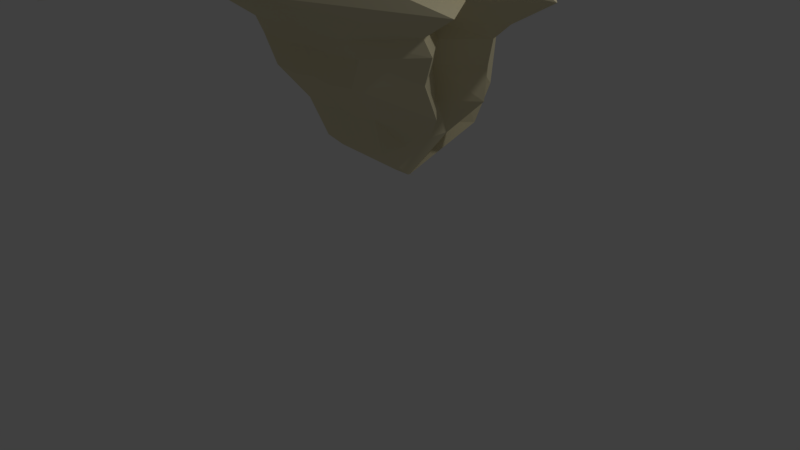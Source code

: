 # Source: DragonSkull.blend  (saved by Blender 2.77.0; exported with 4.5.12 LTS)
import bpy
from mathutils import Matrix  # noqa: F401  (used for matrix-valued properties, if any)

bpy.ops.wm.read_factory_settings(use_empty=True)
scene = bpy.context.scene
scene.name = 'Scene'

# ---- collections
col_collection_1 = bpy.data.collections.new('Collection 1'); scene.collection.children.link(col_collection_1)

# ---- materials (node trees are filled in below, after node groups)
mat_material = bpy.data.materials.new('Material')
mat_material.alpha_threshold = 0.0
mat_material.use_transparent_shadow = False
mat_material.diffuse_color = (0.8, 0.7286, 0.4869, 1.0)
mat_material.roughness = 0.5
mat_material_001 = bpy.data.materials.new('Material.001')
mat_material_001.alpha_threshold = 0.0
mat_material_001.use_transparent_shadow = False
mat_material_001.diffuse_color = (0.06681, 0.06681, 0.06681, 1.0)
mat_material_001.roughness = 0.5

# ---- material node trees

# ---- world
world_world = bpy.data.worlds.new('World'); scene.world = world_world
world_world.color = (0.05088, 0.05088, 0.05088)
world_world.use_sun_shadow = False
world_world.sun_shadow_jitter_overblur = 0.0
world_world.cycles.sampling_method = 'MANUAL'

# ---- cameras
cam_camera = bpy.data.cameras.new('Camera')
cam_camera.clip_end = 100.0
cam_camera.lens = 35.0
cam_camera.sensor_width = 32.0
cam_camera.sensor_height = 18.0
cam_camera.ortho_scale = 7.314
cam_camera.dof.focus_distance = 0.0
cam_camera.dof.aperture_fstop = 128.0

# ---- lights
light_lamp = bpy.data.lights.new('Lamp', 'POINT')
light_lamp.transmission_factor = 0.0
light_lamp.cutoff_distance = 30.0
light_lamp.energy = 100.0
light_lamp.shadow_buffer_clip_start = 1.001
light_lamp.shadow_soft_size = 0.1
light_lamp.shadow_maximum_resolution = 0.006
light_lamp.use_absolute_resolution = True

# ---- meshes
me_cube_001 = bpy.data.meshes.new('Cube.001')
me_cube_001.from_pydata([(-0.07613, -0.07092, -1.153), (-0.05199, -0.2761, 0.8261), (-0.07613, 0.07092, -1.153), (-0.05199, 0.2761, 0.8261), (-0.7267, -6.17, 0.5128), (-0.6258, 3.727, 0.5394), (-0.5897, 3.619, 0.4635), (-0.5971, -11.29, 0.4635), (-0.7038, 3.998, -0.07121), (-0.547, 3.99, -0.2045), (-0.2828, 4.301, -0.4188), (-0.1921, 4.989, -0.6155), (-0.3752, 3.502, -0.777), (-0.3117, 2.902, -0.9491), (-0.3117, -2.859, -0.9491), (-0.3752, -3.502, -0.777), (-0.4222, -4.891, -0.6155), (-0.5129, -5.448, -0.4188), (-0.7771, -8.957, -0.2045), (-0.5063, -15.43, -0.0646), (-0.1771, -1.119, 0.734), (-0.1771, 1.119, 0.734), (-0.152, -1.194, 0.78), (-0.08397, 1.194, 0.78), (-0.0008196, 0.07092, -1.153), (-0.0008196, -0.07092, -1.153), (0.003882, -4.63, 0.7178), (0.003882, 2.686, 0.5394), (0.005379, -11.29, 0.6418), (0.006798, -15.43, -0.1591), (0.004848, -8.957, -0.2045), (0.00156, -5.448, -0.4188), (0.002111, -2.859, -0.9491), (0.006798, 2.956, -0.07121), (0.004848, 2.948, -0.2045), (0.00156, 3.259, -0.4188), (0.002111, 2.902, -0.9491), (0.009579, -1.194, 0.78), (0.009579, 1.194, 0.78), (-0.3069, 0.9455, 0.6578), (-0.1976, -0.9455, 0.6578), (0.003853, 2.049, 0.6578), (0.003853, -2.45, 0.7983), (-0.471, 3.236, 0.6267), (0.001248, 2.194, 0.6267), (0.001248, -3.131, 0.7672), (-0.5528, -14.4, 0.2556), (-0.7388, 4.091, 0.3544), (0.007234, 3.049, 0.3544), (0.007234, -16.79, 0.4339), (-0.7013, 4.392, -0.3001), (-0.9314, -6.655, -0.3001), (0.1182, 3.35, -0.3001), (0.1182, -6.655, -0.3001), (-0.305, 4.383, -0.4926), (-0.5351, -5.015, -0.4926), (0.001837, 3.341, -0.4926), (0.001837, -5.015, -0.4926), (-0.7845, 3.388, 0.1709), (0.06779, 2.347, 0.1709), (0.06779, -16.56, 0.02812), (-0.5572, -15.62, 0.02812), (-0.03838, 0.1943, 0.8261), (0.06619, 0.04991, -1.153), (-1.09, 1.602, 0.5394), (-1.054, 0.524, 0.4635), (-1.168, 0.1483, -0.07121), (-1.011, 1.185, -0.2045), (-0.7467, 1.97, -0.4188), (-0.2799, 2.638, -0.6155), (-0.2329, 2.465, -0.777), (-0.1693, 2.049, -0.9491), (-0.03479, 0.7879, 0.734), (-0.009736, 0.8406, 0.78), (0.1415, 0.04991, -1.153), (-0.1646, 0.6655, 0.6578), (-0.5588, 1.405, 0.6267), (-1.203, 0.3157, 0.3544), (-1.165, 1.868, -0.3001), (-0.3928, 2.103, -0.4926), (-1.248, -0.4203, 0.1709), (-0.07613, 2.43e-05, -1.153), (-0.8559, -0.9708, 0.5394), (-0.8198, -4.354, 0.4415), (-0.6596, -6.52, -0.07121), (-0.7771, -3.002, -0.2045), (-0.5129, -1.093, -0.4188), (-0.4222, -0.4706, -0.6155), (-0.3752, 0.001201, -0.777), (-0.3117, 0.02245, -0.9491), (-0.1771, 0.0003837, 0.734), (-0.152, 0.0004094, 0.78), (-0.0008196, 2.43e-05, -1.153), (-0.3069, 0.0003241, 0.6578), (-0.7011, -0.4678, 0.6267), (-0.6362, -6.177, 0.3544), (-0.9314, -1.651, -0.3001), (-0.5351, -0.8355, -0.4926), (-0.7403, -6.468, 0.09928), (-0.05199, 9.468e-05, 0.8261), (-0.05199, 0.1048, 0.8261), (-0.07613, 0.02692, -1.153), (-1.113, 0.4166, 0.5394), (-1.189, -1.724, 0.4635), (-1.051, -2.028, -0.1196), (-1.254, -0.7444, -0.2045), (-0.9902, 0.5585, -0.4188), (-0.6967, 1.206, -0.6155), (-0.6497, 1.33, -0.777), (-0.3117, 1.115, -0.9491), (-0.1771, 0.425, 0.734), (-0.152, 0.4534, 0.78), (-0.0008196, 0.02692, -1.153), (-0.3069, 0.359, 0.6578), (-0.9755, 0.5422, 0.6267), (-1.105, -2.676, 0.3544), (-1.409, 0.2469, -0.3001), (-0.8096, 0.7492, -0.4926), (-1.227, -0.9276, 0.2193), (-0.07613, -0.03574, -1.153), (-0.8156, -2.7, 0.492), (-0.752, -9.402, 0.4635), (-0.834, -11.01, -0.1155), (-1.092, -6.004, -0.2045), (-0.828, -3.288, -0.4188), (-0.7373, -2.699, -0.6155), (-0.6903, -1.765, -0.777), (-0.3117, -1.43, -0.9491), (-0.1771, -0.5641, 0.734), (-0.152, -0.6018, 0.78), (-0.0008196, -0.03574, -1.153), (-0.3069, -0.4764, 0.6578), (-0.6186, -1.493, 0.5734), (-0.8258, -10.83, 0.3046), (-1.247, -4.173, -0.3001), (-0.8503, -2.942, -0.4926), (-0.828, -11.7, 0.09893), (-0.05199, -0.1391, 0.8261), (-0.0349, 0.07092, -1.153), (-0.02374, -0.2761, 0.8261), (-0.2814, 3.284, 0.5553), (-0.2639, 3.174, 0.4776), (-0.3159, 3.561, -0.06957), (-0.2444, 3.553, -0.206), (-0.1239, 3.871, -0.4253), (-0.08251, 4.575, -0.6266), (-0.1676, 3.638, -0.7919), (-0.1369, 3.023, -0.968), (-0.08004, 1.119, 0.734), (-0.06356, 1.194, 0.78), (-0.02374, 0.2761, 0.8261), (-0.0349, -0.07092, -1.153), (-0.388, -5.653, 0.6294), (-0.3704, -11.5, 0.5517), (-0.4092, -15.82, -0.02505), (-0.351, -9.113, -0.206), (-0.2305, -5.522, -0.4253), (-0.1891, -4.952, -0.6266), (-0.1676, -3.531, -0.7919), (-0.1369, -2.872, -0.968), (-0.08004, -1.119, 0.734), (-0.06356, -1.194, 0.78), (-0.1368, 1.55, 0.6578), (-0.1368, -1.769, 0.6578), (-0.2112, 2.781, 0.6446), (-0.2256, -3.151, 0.7187), (-0.3319, 3.656, 0.366), (-0.484, -15.16, 0.2699), (-0.2524, 3.964, -0.3038), (-0.3589, -6.757, -0.3038), (-0.134, 3.955, -0.5008), (-0.2406, -5.079, -0.5008), (-0.3191, 2.937, 0.1782), (-0.5036, -15.88, 0.0955), (0.1074, 0.04991, -1.153), (-0.0349, 2.43e-05, -1.153), (-0.0349, 0.02692, -1.153), (-0.0349, -0.03574, -1.153), (-0.2925, -5.465, 0.4196), (-0.441, -3.65, 0.4196), (-0.2287, -1.312, 0.5379), (-0.4328, -2.328, 0.4468), (-0.3098, -5.52, 0.5096), (0.03488, -11.29, 0.3744), (-0.1143, -14.4, 0.1665), (-0.2802, -9.257, 0.3744), (-0.4294, -10.83, 0.2156), (-0.008594, 0.2761, 0.8261), (-0.01279, -0.07092, -1.153), (-0.1338, -4.649, 0.6867), (-0.1266, -11.36, 0.6101), (-0.144, -15.54, -0.1592), (-0.1201, -9.011, -0.2051), (-0.07993, -5.474, -0.4211), (-0.06613, -4.913, -0.6194), (-0.05898, -3.512, -0.7822), (-0.04673, -2.863, -0.9557), (-0.02799, -1.119, 0.734), (-0.01611, -1.194, 0.78), (-0.04554, -2.211, 0.7489), (-0.07842, -3.138, 0.7502), (-0.2122, -16.41, 0.3162), (-0.04941, -6.691, -0.3014), (-0.08331, -5.037, -0.4955), (-0.1766, -16.46, 0.1063), (0.1295, 0.04991, -1.153), (-0.01279, 2.43e-05, -1.153), (-0.01279, 0.02692, -1.153), (-0.01279, -0.03574, -1.153), (-0.01279, 0.07092, -1.153), (-0.008594, -0.2761, 0.8261), (-0.09632, 2.896, 0.545), (-0.08919, 2.787, 0.4684), (-0.1065, 3.168, -0.07063), (-0.08269, 3.161, -0.2051), (-0.0425, 3.474, -0.4211), (-0.0287, 4.167, -0.6194), (-0.05898, 3.55, -0.7822), (-0.04673, 2.944, -0.9557), (-0.02799, 1.119, 0.734), (-0.01611, 1.194, 0.78), (-0.04554, 1.873, 0.6578), (-0.07337, 2.4, 0.633), (-0.1119, 3.263, 0.3585), (-0.01198, 3.566, -0.3014), (-0.04588, 3.556, -0.4955), (-0.0681, 2.554, 0.1735), (-0.4385, -14.12, 0.2795), (-0.4257, -14.71, 0.1042), (-0.1493, -14.81, 0.3147), (-0.1055, -14.88, 0.1027), (-0.8294, -2.57, -0.07117), (-0.2845, -6.166, -0.07117), (-0.7914, -3.094, 0.1709), (-0.3652, -6.638, 0.1709), (0.07613, -0.07092, -1.153), (0.05199, -0.2761, 0.8261), (0.07613, 0.07092, -1.153), (0.05199, 0.2761, 0.8261), (0.7267, -6.17, 0.5128), (0.6258, 3.727, 0.5394), (0.5897, 3.619, 0.4635), (0.6206, -11.29, 0.4635), (0.7038, 3.998, -0.07121), (0.547, 3.99, -0.2045), (0.2828, 4.301, -0.4188), (0.1921, 4.989, -0.6155), (0.3752, 3.502, -0.777), (0.3117, 2.902, -0.9491), (0.3117, -2.859, -0.9491), (0.3752, -3.502, -0.777), (0.4222, -4.891, -0.6155), (0.5129, -5.448, -0.4188), (0.7771, -8.957, -0.2045), (0.4799, -15.43, 0.02434), (0.1771, -1.119, 0.734), (0.1771, 1.119, 0.734), (0.152, -1.194, 0.78), (0.08397, 1.194, 0.78), (0.0, 0.2761, 0.8261), (0.0008196, 0.07092, -1.153), (0.0, -0.2761, 0.8261), (0.0008196, -0.07092, -1.153), (-0.003882, -4.63, 0.7178), (-0.003882, 2.686, 0.5394), (-0.005379, -11.29, 0.6418), (-0.005379, 2.578, 0.4635), (-0.006798, -15.43, -0.1591), (-0.004848, -8.957, -0.2045), (-0.00156, -5.448, -0.4188), (0.0, -4.891, -0.6155), (0.0, -3.502, -0.777), (-0.002111, -2.859, -0.9491), (-0.006798, 2.956, -0.07121), (-0.004848, 2.948, -0.2045), (-0.00156, 3.259, -0.4188), (0.0, 3.947, -0.6155), (0.0, 3.502, -0.777), (-0.002111, 2.902, -0.9491), (0.0, 1.119, 0.734), (0.0, -1.119, 0.734), (-0.009579, -1.194, 0.78), (-0.009579, 1.194, 0.78), (0.3069, 0.9455, 0.6578), (0.1976, -0.9455, 0.6578), (-0.003853, 2.049, 0.6578), (-0.003853, -2.45, 0.7983), (0.471, 3.236, 0.6267), (-0.001248, 2.194, 0.6267), (-0.001248, -3.131, 0.7672), (0.5316, -14.4, 0.2556), (0.7388, 4.091, 0.3544), (-0.007234, 3.049, 0.3544), (-0.007234, -16.79, 0.4339), (0.7013, 4.392, -0.3001), (0.9314, -6.655, -0.3001), (-0.1182, 3.35, -0.3001), (-0.1182, -6.655, -0.3001), (0.305, 4.383, -0.4926), (0.5351, -5.015, -0.4926), (-0.001837, 3.341, -0.4926), (-0.001837, -5.015, -0.4926), (0.7845, 3.388, 0.1709), (-0.06779, 2.347, 0.1709), (-0.06779, -16.56, 0.02812), (0.536, -15.62, 0.02812), (0.03838, 0.1943, 0.8261), (-0.06619, 0.04991, -1.153), (1.09, 1.602, 0.5394), (1.054, 0.524, 0.4635), (1.168, 0.1483, -0.07121), (1.011, 1.185, -0.2045), (0.7467, 1.97, -0.4188), (0.2799, 2.638, -0.6155), (0.2329, 2.465, -0.777), (0.1693, 2.049, -0.9491), (0.03479, 0.7879, 0.734), (0.009736, 0.8406, 0.78), (-0.1415, 0.04991, -1.153), (0.1646, 0.6655, 0.6578), (0.5588, 1.405, 0.6267), (1.203, 0.3157, 0.3544), (1.165, 1.868, -0.3001), (0.3928, 2.103, -0.4926), (1.248, -0.4203, 0.1709), (0.07613, 2.43e-05, -1.153), (0.8559, -0.9708, 0.5394), (0.8198, -4.354, 0.4415), (0.6596, -6.52, -0.07121), (0.7771, -3.002, -0.2045), (0.5129, -1.093, -0.4188), (0.4222, -0.4706, -0.6155), (0.3752, 0.001201, -0.777), (0.3117, 0.02245, -0.9491), (0.1771, 0.0003837, 0.734), (0.152, 0.0004094, 0.78), (0.0008196, 2.43e-05, -1.153), (0.3069, 0.0003241, 0.6578), (0.7011, -0.4678, 0.6267), (0.6362, -6.177, 0.3544), (0.9314, -1.651, -0.3001), (0.5351, -0.8355, -0.4926), (0.7403, -6.468, 0.09928), (0.05199, 9.468e-05, 0.8261), (0.05199, 0.1048, 0.8261), (0.07613, 0.02692, -1.153), (1.113, 0.4166, 0.5394), (1.189, -1.724, 0.4635), (1.051, -2.028, -0.1196), (1.254, -0.7444, -0.2045), (0.9902, 0.5585, -0.4188), (0.6967, 1.206, -0.6155), (0.6497, 1.33, -0.777), (0.3117, 1.115, -0.9491), (0.1771, 0.425, 0.734), (0.152, 0.4534, 0.78), (0.0008196, 0.02692, -1.153), (0.3069, 0.359, 0.6578), (0.9755, 0.5422, 0.6267), (1.105, -2.676, 0.3544), (1.409, 0.2469, -0.3001), (0.8096, 0.7492, -0.4926), (1.227, -0.9276, 0.2193), (0.07613, -0.03574, -1.153), (0.8156, -2.7, 0.492), (0.752, -9.402, 0.4635), (0.5726, -11.01, -0.1155), (1.092, -6.004, -0.2045), (0.828, -3.288, -0.4188), (0.7373, -2.699, -0.6155), (0.6903, -1.765, -0.777), (0.3117, -1.43, -0.9491), (0.1771, -0.5641, 0.734), (0.152, -0.6018, 0.78), (0.0008196, -0.03574, -1.153), (0.3069, -0.4764, 0.6578), (0.6186, -1.493, 0.5734), (0.8044, -10.83, 0.3046), (1.247, -4.173, -0.3001), (0.8503, -2.942, -0.4926), (0.7214, -11.7, 0.09893), (0.05199, -0.1391, 0.8261), (0.0349, 0.07092, -1.153), (0.02374, -0.2761, 0.8261), (0.2814, 3.284, 0.5553), (0.2639, 3.174, 0.4776), (0.3159, 3.561, -0.06957), (0.2444, 3.553, -0.206), (0.1239, 3.871, -0.4253), (0.08251, 4.575, -0.6266), (0.1676, 3.638, -0.7919), (0.1369, 3.023, -0.968), (0.08004, 1.119, 0.734), (0.06356, 1.194, 0.78), (0.02374, 0.2761, 0.8261), (0.0349, -0.07092, -1.153), (0.388, -5.653, 0.6294), (0.3704, -11.5, 0.5517), (0.2419, -15.74, -0.02376), (0.351, -9.113, -0.206), (0.2305, -5.522, -0.4253), (0.1891, -4.952, -0.6266), (0.1676, -3.531, -0.7919), (0.1369, -2.872, -0.968), (0.08004, -1.119, 0.734), (0.06356, -1.194, 0.78), (0.1368, 1.55, 0.6578), (0.1368, -1.769, 0.6578), (0.2112, 2.781, 0.6446), (0.2256, -3.151, 0.7187), (0.3319, 3.656, 0.366), (0.4331, -14.96, 0.2936), (0.2524, 3.964, -0.3038), (0.3589, -6.757, -0.3038), (0.134, 3.955, -0.5008), (0.2406, -5.079, -0.5008), (0.3191, 2.937, 0.1782), (0.4519, -15.45, 0.1191), (-0.1074, 0.04991, -1.153), (0.0349, 2.43e-05, -1.153), (0.0349, 0.02692, -1.153), (0.0349, -0.03574, -1.153), (0.2925, -5.465, 0.4196), (0.441, -3.65, 0.4196), (0.2287, -1.312, 0.5379), (0.4619, -2.328, 0.4468), (0.3098, -5.52, 0.5096), (-0.03488, -11.29, 0.3744), (0.1143, -14.4, 0.1665), (0.2802, -9.257, 0.3744), (0.4294, -10.83, 0.2156), (0.008594, 0.2761, 0.8261), (0.01279, -0.07092, -1.153), (0.1338, -4.649, 0.6867), (0.1266, -11.36, 0.6101), (0.144, -15.54, -0.1592), (0.1201, -9.011, -0.2051), (0.07993, -5.474, -0.4211), (0.06613, -4.913, -0.6194), (0.05898, -3.512, -0.7822), (0.04673, -2.863, -0.9557), (0.02799, -1.119, 0.734), (0.01611, -1.194, 0.78), (0.04554, -2.211, 0.7489), (0.07842, -3.138, 0.7502), (0.1609, -16.41, 0.3396), (0.04941, -6.691, -0.3014), (0.08331, -5.037, -0.4955), (0.1251, -16.46, 0.1297), (-0.1295, 0.04991, -1.153), (0.01279, 2.43e-05, -1.153), (0.01279, 0.02692, -1.153), (0.01279, -0.03574, -1.153), (0.01279, 0.07092, -1.153), (0.008594, -0.2761, 0.8261), (0.09632, 2.896, 0.545), (0.08919, 2.787, 0.4684), (0.1065, 3.168, -0.07063), (0.08269, 3.161, -0.2051), (0.0425, 3.474, -0.4211), (0.0287, 4.167, -0.6194), (0.05898, 3.55, -0.7822), (0.04673, 2.944, -0.9557), (0.02799, 1.119, 0.734), (0.01611, 1.194, 0.78), (0.04554, 1.873, 0.6578), (0.07337, 2.4, 0.633), (0.1119, 3.263, 0.3585), (0.01198, 3.566, -0.3014), (0.04588, 3.556, -0.4955), (0.0681, 2.554, 0.1735), (0.4385, -14.2, 0.2795), (0.4257, -14.79, 0.1042), (0.1493, -14.9, 0.3147), (0.1055, -14.96, 0.1027), (0.8294, -2.57, -0.07117), (0.2845, -6.166, -0.07117), (0.7914, -3.094, 0.1709), (0.3652, -6.638, 0.1709), (-0.49, -15.51, 0.2198), (-0.5077, -15.78, 0.1594), (-0.405, -15.44, 0.3411), (-0.3005, -15.44, 0.3329), (-0.3889, -16.38, 0.09088), (-0.2739, -16.43, 0.09879), (-0.1976, -16.43, 0.2446), (-0.1861, -16.45, 0.1736), (0.4615, -15.16, 0.2433), (0.4561, -15.65, 0.1828), (0.3537, -14.8, 0.3121), (0.2493, -15.61, 0.3903), (0.3373, -15.71, 0.1147), (0.2226, -16.15, 0.1224), (0.1463, -16.43, 0.268), (0.1347, -16.45, 0.197)], [], [(71, 13, 2, 63), (159, 14, 0, 151), (76, 43, 5, 64), (152, 4, 7, 153), (64, 5, 6, 65), (173, 61, 19, 154), (154, 19, 18, 155), (169, 51, 17, 156), (171, 55, 16, 157), (157, 16, 15, 158), (158, 15, 14, 159), (80, 58, 8, 66), (66, 8, 9, 67), (78, 50, 10, 68), (79, 54, 11, 69), (69, 11, 12, 70), (70, 12, 13, 71), (73, 23, 21, 72), (161, 22, 20, 160), (139, 1, 22, 161), (62, 3, 23, 73), (187, 259, 38, 220), (220, 38, 279, 219), (217, 277, 36, 218), (216, 276, 277, 217), (225, 56, 276, 216), (224, 52, 35, 215), (213, 33, 34, 214), (226, 59, 33, 213), (222, 44, 27, 211), (205, 209, 24, 74), (218, 36, 24, 209), (219, 279, 41, 221), (72, 21, 39, 75), (160, 20, 40, 163), (221, 41, 44, 222), (75, 39, 43, 76), (65, 6, 47, 77), (153, 7, 46, 167), (214, 34, 52, 224), (67, 9, 50, 78), (155, 18, 51, 169), (215, 35, 56, 225), (68, 10, 54, 79), (156, 17, 55, 171), (223, 48, 59, 226), (77, 47, 58, 80), (167, 46, 61, 173, 480, 479), (115, 77, 80, 118), (106, 68, 79, 117), (105, 67, 78, 116), (103, 65, 77, 115), (113, 75, 76, 114), (110, 72, 75, 113), (207, 205, 74, 112), (100, 62, 73, 111), (111, 73, 72, 110), (108, 70, 71, 109), (107, 69, 70, 108), (117, 79, 69, 107), (116, 78, 68, 106), (104, 66, 67, 105), (118, 80, 66, 104), (102, 64, 65, 103), (114, 76, 64, 102), (109, 71, 63, 101), (127, 89, 81, 119), (132, 94, 82, 120), (120, 82, 83, 121), (136, 98, 84, 122), (122, 84, 85, 123), (134, 96, 86, 124), (135, 97, 87, 125), (125, 87, 88, 126), (126, 88, 89, 127), (129, 91, 90, 128), (137, 99, 91, 129), (208, 206, 92, 130), (128, 90, 93, 131), (131, 93, 94, 132), (121, 83, 95, 133), (123, 85, 96, 134), (124, 86, 97, 135), (133, 95, 98, 136), (89, 109, 101, 81), (94, 114, 102, 82), (82, 102, 103, 83), (104, 84, 232, 231), (84, 104, 105, 85), (96, 116, 106, 86), (97, 117, 107, 87), (87, 107, 108, 88), (88, 108, 109, 89), (91, 111, 110, 90), (99, 100, 111, 91), (206, 207, 112, 92), (90, 110, 113, 93), (93, 113, 114, 94), (83, 103, 115, 95), (85, 105, 116, 96), (86, 106, 117, 97), (95, 115, 118, 98), (46, 133, 136, 61), (17, 124, 135, 55), (18, 123, 134, 51), (20, 128, 131, 40), (188, 208, 130, 25), (1, 137, 129, 22), (22, 129, 128, 20), (15, 126, 127, 14), (16, 125, 126, 15), (55, 135, 125, 16), (51, 134, 124, 17), (19, 122, 123, 18), (61, 136, 122, 19), (4, 120, 121, 7), (14, 127, 119, 0), (0, 119, 177, 151), (81, 101, 176, 175), (119, 81, 175, 177), (101, 63, 174, 176), (167, 479, 480, 173, 228, 227), (47, 166, 172, 58), (193, 156, 171, 203), (10, 144, 170, 54), (192, 155, 169, 202), (9, 143, 168, 50), (190, 153, 167, 481, 482, 201), (6, 141, 166, 47), (199, 163, 165, 200), (39, 162, 164, 43), (197, 160, 163, 199), (21, 148, 162, 39), (13, 147, 138, 2), (63, 2, 138, 174), (43, 164, 140, 5), (5, 140, 141, 6), (58, 172, 142, 8), (8, 142, 143, 9), (50, 168, 144, 10), (54, 170, 145, 11), (11, 145, 146, 12), (12, 146, 147, 13), (23, 149, 148, 21), (3, 150, 149, 23), (210, 139, 161, 198), (198, 161, 160, 197), (195, 158, 159, 196), (194, 157, 158, 195), (203, 171, 157, 194), (202, 169, 156, 193), (191, 154, 155, 192), (204, 484, 483, 173, 154, 191), (189, 152, 153, 190), (200, 165, 152, 189), (196, 159, 151, 188), (131, 152, 165, 163, 40), (120, 4, 179), (131, 132, 181, 180), (4, 152, 182, 178), (152, 131, 180, 182), (132, 120, 179, 181), (7, 121, 185, 183), (184, 183, 185, 186), (46, 7, 183, 184), (133, 46, 184, 186), (121, 133, 186, 185), (32, 196, 188, 25), (45, 200, 189, 26), (26, 189, 190, 28), (60, 204, 191, 29), (29, 191, 192, 30), (53, 202, 193, 31), (57, 203, 194, 270), (270, 194, 195, 271), (271, 195, 196, 32), (37, 198, 197, 280), (261, 210, 198, 37), (280, 197, 199, 42), (42, 199, 200, 45), (28, 190, 201, 49), (30, 192, 202, 53), (31, 193, 203, 57), (49, 201, 485, 486, 204, 60), (151, 177, 208, 188), (175, 176, 207, 206), (177, 175, 206, 208), (176, 174, 205, 207), (166, 223, 226, 172), (144, 215, 225, 170), (143, 214, 224, 168), (141, 212, 223, 166), (162, 221, 222, 164), (148, 219, 221, 162), (147, 218, 209, 138), (174, 138, 209, 205), (164, 222, 211, 140), (140, 211, 212, 141), (172, 226, 213, 142), (142, 213, 214, 143), (168, 224, 215, 144), (170, 225, 216, 145), (145, 216, 217, 146), (146, 217, 218, 147), (149, 220, 219, 148), (150, 187, 220, 149), (229, 227, 228, 230), (201, 482, 481, 167, 227, 229), (173, 483, 484, 204, 230, 228), (204, 486, 485, 201, 229, 230), (234, 233, 231, 232), (118, 104, 231, 233), (84, 98, 234, 232), (98, 118, 233, 234), (315, 307, 237, 248), (403, 395, 235, 249), (320, 308, 240, 287), (396, 397, 242, 239), (308, 309, 241, 240), (417, 398, 254, 305), (398, 399, 253, 254), (413, 400, 252, 295), (415, 401, 251, 299), (401, 402, 250, 251), (402, 403, 249, 250), (324, 310, 243, 302), (310, 311, 244, 243), (322, 312, 245, 294), (323, 313, 246, 298), (313, 314, 247, 246), (314, 315, 248, 247), (317, 316, 256, 258), (405, 404, 255, 257), (383, 405, 257, 236), (306, 317, 258, 238), (431, 464, 282, 259), (464, 463, 279, 282), (461, 462, 278, 277), (460, 461, 277, 276), (469, 460, 276, 300), (468, 459, 275, 296), (457, 458, 274, 273), (470, 457, 273, 303), (455, 456, 266, 264), (466, 455, 264, 288), (449, 318, 260, 453), (462, 453, 260, 278), (463, 465, 285, 279), (316, 319, 283, 256), (404, 407, 284, 255), (465, 466, 288, 285), (319, 320, 287, 283), (456, 467, 292, 266), (309, 321, 291, 241), (397, 411, 290, 242), (458, 468, 296, 274), (311, 322, 294, 244), (399, 413, 295, 253), (459, 469, 300, 275), (312, 323, 298, 245), (400, 415, 299, 252), (467, 470, 303, 292), (321, 324, 302, 291), (411, 487, 488, 417, 305, 290), (359, 362, 324, 321), (350, 361, 323, 312), (349, 360, 322, 311), (347, 359, 321, 309), (357, 358, 320, 319), (354, 357, 319, 316), (451, 356, 318, 449), (344, 355, 317, 306), (355, 354, 316, 317), (352, 353, 315, 314), (351, 352, 314, 313), (361, 351, 313, 323), (360, 350, 312, 322), (348, 349, 311, 310), (362, 348, 310, 324), (346, 347, 309, 308), (358, 346, 308, 320), (353, 345, 307, 315), (371, 363, 325, 333), (376, 364, 326, 338), (364, 365, 327, 326), (380, 366, 328, 342), (366, 367, 329, 328), (378, 368, 330, 340), (379, 369, 331, 341), (369, 370, 332, 331), (370, 371, 333, 332), (373, 372, 334, 335), (381, 373, 335, 343), (452, 374, 336, 450), (372, 375, 337, 334), (375, 376, 338, 337), (365, 377, 339, 327), (367, 378, 340, 329), (368, 379, 341, 330), (377, 380, 342, 339), (333, 325, 345, 353), (338, 326, 346, 358), (326, 327, 347, 346), (348, 475, 476, 328), (328, 329, 349, 348), (340, 330, 350, 360), (341, 331, 351, 361), (331, 332, 352, 351), (332, 333, 353, 352), (335, 334, 354, 355), (343, 335, 355, 344), (450, 336, 356, 451), (334, 337, 357, 354), (337, 338, 358, 357), (327, 339, 359, 347), (329, 340, 360, 349), (330, 341, 361, 350), (339, 342, 362, 359), (290, 305, 380, 377), (252, 299, 379, 368), (253, 295, 378, 367), (255, 284, 375, 372), (432, 262, 374, 452), (236, 257, 373, 381), (257, 255, 372, 373), (250, 249, 371, 370), (251, 250, 370, 369), (299, 251, 369, 379), (295, 252, 368, 378), (254, 253, 367, 366), (305, 254, 366, 380), (239, 242, 365, 364), (249, 235, 363, 371), (235, 395, 421, 363), (325, 419, 420, 345), (363, 421, 419, 325), (345, 420, 418, 307), (411, 471, 472, 417, 488, 487), (291, 302, 416, 410), (437, 447, 415, 400), (245, 298, 414, 388), (436, 446, 413, 399), (244, 294, 412, 387), (434, 445, 490, 489, 411, 397), (241, 291, 410, 385), (443, 444, 409, 407), (283, 287, 408, 406), (441, 443, 407, 404), (256, 283, 406, 392), (248, 237, 382, 391), (307, 418, 382, 237), (287, 240, 384, 408), (240, 241, 385, 384), (302, 243, 386, 416), (243, 244, 387, 386), (294, 245, 388, 412), (298, 246, 389, 414), (246, 247, 390, 389), (247, 248, 391, 390), (258, 256, 392, 393), (238, 258, 393, 394), (454, 442, 405, 383), (442, 441, 404, 405), (439, 440, 403, 402), (438, 439, 402, 401), (447, 438, 401, 415), (446, 437, 400, 413), (435, 436, 399, 398), (448, 435, 398, 417, 491, 492), (433, 434, 397, 396), (444, 433, 396, 409), (440, 432, 395, 403), (375, 284, 407, 409, 396), (364, 423, 422, 239), (423, 364, 424), (375, 424, 425, 376), (239, 422, 426, 396), (396, 426, 424, 375), (178, 182, 181, 179), (242, 427, 429, 365), (428, 430, 429, 427), (290, 428, 427, 242), (377, 430, 428, 290), (365, 429, 430, 377), (272, 262, 432, 440), (289, 263, 433, 444), (263, 265, 434, 433), (304, 267, 435, 448), (267, 268, 436, 435), (297, 269, 437, 446), (301, 270, 438, 447), (270, 271, 439, 438), (271, 272, 440, 439), (281, 280, 441, 442), (280, 286, 443, 441), (286, 289, 444, 443), (265, 293, 445, 434), (268, 297, 446, 436), (269, 301, 447, 437), (293, 304, 448, 494, 493, 445), (306, 238, 394), (3, 62, 100, 99, 137, 1, 139, 210, 261, 454, 383, 236, 381, 343, 344, 306, 394, 431, 259, 187, 150), (395, 432, 452, 421), (419, 450, 451, 420), (421, 452, 450, 419), (420, 451, 449, 418), (410, 416, 470, 467), (388, 414, 469, 459), (387, 412, 468, 458), (385, 410, 467, 456), (406, 408, 466, 465), (392, 406, 465, 463), (391, 382, 453, 462), (418, 449, 453, 382), (408, 384, 455, 466), (384, 385, 456, 455), (416, 386, 457, 470), (386, 387, 458, 457), (412, 388, 459, 468), (414, 389, 460, 469), (389, 390, 461, 460), (390, 391, 462, 461), (393, 392, 463, 464), (394, 393, 464, 431), (473, 474, 472, 471), (445, 473, 471, 411, 489, 490), (417, 472, 474, 448, 492, 491), (448, 474, 473, 445, 493, 494), (478, 476, 475, 477), (362, 477, 475, 348), (328, 476, 478, 342), (342, 478, 477, 362), (37, 442, 454, 261), (223, 212, 211, 264, 266, 292), (181, 182, 180), (364, 376, 425), (179, 4, 178), (422, 423, 424, 426)])
me_cube_001.polygons.foreach_set('material_index', [0, 0, 0, 0, 0, 0, 0, 0, 0, 0, 0, 0, 0, 0, 0, 0, 0, 0, 0, 0, 0, 0, 0, 0, 0, 0, 0, 0, 0, 0, 0, 0, 0, 0, 0, 0, 0, 0, 0, 0, 0, 0, 0, 0, 0, 0, 0, 0, 0, 0, 0, 0, 0, 0, 0, 0, 0, 0, 0, 0, 0, 0, 0, 0, 0, 0, 0, 0, 0, 0, 0, 0, 0, 0, 0, 0, 0, 0, 0, 0, 0, 0, 0, 0, 0, 0, 0, 1, 0, 0, 0, 0, 0, 0, 0, 0, 0, 0, 0, 0, 0, 0, 0, 0, 0, 0, 0, 0, 0, 0, 0, 0, 0, 0, 0, 0, 0, 0, 0, 0, 0, 1, 0, 0, 0, 0, 0, 0, 0, 0, 0, 0, 0, 0, 0, 0, 0, 0, 0, 0, 0, 0, 0, 0, 0, 0, 0, 0, 0, 0, 0, 0, 0, 0, 0, 0, 0, 1, 1, 1, 1, 1, 0, 1, 1, 1, 1, 0, 0, 0, 0, 0, 0, 0, 0, 0, 0, 0, 0, 0, 0, 0, 0, 0, 0, 0, 0, 0, 0, 0, 0, 0, 0, 0, 0, 0, 0, 0, 0, 0, 0, 0, 0, 0, 0, 0, 1, 1, 1, 1, 1, 1, 1, 1, 0, 0, 0, 0, 0, 0, 0, 0, 0, 0, 0, 0, 0, 0, 0, 0, 0, 0, 0, 0, 0, 0, 0, 0, 0, 0, 0, 0, 0, 0, 0, 0, 0, 0, 0, 0, 0, 0, 0, 0, 0, 0, 0, 0, 0, 0, 0, 0, 0, 0, 0, 0, 0, 0, 0, 0, 0, 0, 0, 0, 0, 0, 0, 0, 0, 0, 0, 0, 0, 0, 0, 0, 0, 0, 0, 0, 0, 0, 0, 0, 0, 0, 0, 0, 0, 0, 0, 0, 0, 1, 0, 0, 0, 0, 0, 0, 0, 0, 0, 0, 0, 0, 0, 0, 0, 0, 0, 0, 0, 0, 0, 0, 0, 0, 0, 0, 0, 0, 0, 0, 0, 0, 0, 1, 0, 0, 0, 0, 0, 0, 0, 0, 0, 0, 0, 0, 0, 0, 0, 0, 0, 0, 0, 0, 0, 0, 0, 0, 0, 0, 0, 0, 0, 0, 0, 0, 0, 0, 0, 1, 1, 1, 1, 1, 1, 0, 1, 1, 1, 1, 0, 0, 0, 0, 0, 0, 0, 0, 0, 0, 0, 0, 0, 0, 0, 0, 0, 0, 0, 0, 0, 0, 0, 0, 0, 0, 0, 0, 0, 0, 0, 0, 0, 0, 0, 0, 0, 0, 0, 0, 1, 1, 1, 1, 1, 1, 1, 1, 0, 0, 1, 1, 1, 1])
me_cube_001.materials.append(mat_material)
me_cube_001.materials.append(mat_material_001)
me_cube_001.use_remesh_preserve_volume = False
me_cube_001.use_remesh_preserve_attributes = False
me_cube_001.use_mirror_vertex_groups = False
me_cube_001.update()
me_icosphere_004 = bpy.data.meshes.new('Icosphere.004')
me_icosphere_004.from_pydata([(-9.372, 1.008, -5.531), (-8.345, -0.04565, -5.503), (-9.657, -0.6857, -5.571), (-10.57, 0.9559, -5.369), (-8.42, 1.476, -5.32), (-8.482, 1.952, -5.269), (-8.55, -2.062, -5.374), (-9.82, 2.611, -5.175), (-11.0, -0.9601, -5.226), (-8.147, 0.1175, -5.42), (-8.322, 0.6574, -5.401), (-8.501, 2.017, -5.255), (-9.957, -2.647, -5.215), (-7.998, -0.4307, -5.372), (-7.888, -1.044, -5.285), (-7.686, -1.576, -5.18), (-11.18, 2.668, -4.79), (-11.87, 0.7893, -4.791), (-8.137, 0.0693, -5.417), (-8.938, 3.688, -4.72), (-8.757, 2.644, -5.063), (-8.845, -4.107, -4.759), (-7.468, -2.626, -4.877), (-7.355, -2.909, -4.776), (-7.4, -3.403, -4.684), (-10.3, 4.253, -4.387), (-12.3, -1.198, -4.388), (-11.29, -3.005, -4.611), (-8.983, 3.851, -4.642), (-8.982, 3.794, -4.668), (-10.19, -4.402, -4.453), (-7.244, -3.278, -4.625), (-11.65, 4.25, -3.74), (-12.48, 2.43, -3.952), (-12.93, 0.5233, -3.846), (-9.314, 5.39, -3.619), (-9.275, 5.262, -3.704), (-9.277, 5.226, -3.728), (-9.147, -5.62, -3.827), (-7.769, -5.197, -3.903), (-7.2, -3.616, -4.458), (-10.68, 5.487, -3.266), (-13.2, -1.335, -3.287), (-12.43, -3.1, -3.621), (-11.37, -4.618, -3.692), (-9.279, 5.375, -3.621), (-10.32, -5.609, -3.541), (-7.196, -3.838, -4.335), (-7.147, -4.241, -4.087), (-7.009, -4.674, -3.773), (-11.86, 5.271, -2.505), (-12.77, 3.8, -2.793), (-13.36, 1.962, -2.891), (-13.57, 0.2376, -2.82), (-9.736, 6.307, -2.395), (-9.527, 5.853, -3.0), (-9.533, 5.719, -3.169), (-9.382, 5.539, -3.42), (-9.289, 5.405, -3.592), (-9.68, -6.589, -2.678), (-8.281, -6.514, -2.805), (-6.897, -5.77, -2.806), (-10.9, 6.13, -2.132), (-13.79, -1.045, -1.987), (-13.25, -2.924, -2.342), (-12.24, -4.73, -2.565), (-11.06, -5.97, -2.595), (-9.56, 6.265, -2.416), (-6.902, -5.842, -2.733), (-11.64, 5.957, -1.163), (-12.71, 4.767, -1.425), (-13.54, 2.946, -1.638), (-13.89, 0.9925, -1.742), (-10.33, 6.597, -1.095), (-9.618, 6.351, -2.225), (-10.38, -6.899, -1.449), (-8.885, -7.225, -1.498), (-7.011, -6.09, -2.415), (-7.037, -6.175, -2.297), (-7.423, -6.876, -1.466), (-14.01, -0.3625, -0.6424), (-13.67, -2.493, -0.8997), (-12.9, -4.411, -1.134), (-11.76, -5.929, -1.324), (-10.17, 6.598, -1.11), (-10.17, 6.577, -1.2), (-7.17, -6.509, -1.811), (-7.194, -6.7, -1.446), (-11.03, 6.226, 0.1266), (-12.32, 5.235, 0.0165), (-13.3, 3.7, -0.1608), (-13.88, 1.772, -0.3878), (-10.24, 6.594, -0.9401), (-11.04, -6.58, -0.01826), (-9.523, -7.261, -0.1098), (-8.121, -7.247, -0.2441), (-7.276, -6.812, -1.158), (-10.93, 6.251, 0.1289), (-10.79, 6.332, -0.1669), (-13.78, 0.392, 0.8344), (-13.66, -1.85, 0.5653), (-13.16, -3.748, 0.208), (-12.25, -5.39, 0.005431), (-7.735, -7.058, -0.2241), (-10.98, 6.204, 0.2071), (-11.14, 6.031, 0.3573), (-11.86, 5.186, 0.9056), (-12.71, 4.018, 1.135), (-13.46, 2.364, 0.9416), (-11.47, -5.719, 1.222), (-10.13, -6.618, 1.223), (-8.732, -6.962, 1.034), (-8.67, -6.979, 0.9539), (-7.943, -7.102, 0.07802), (-12.54, 4.195, 1.174), (-12.45, 4.394, 1.047), (-13.32, 1.77, 1.424), (-13.38, 0.7757, 1.58), (-13.26, -0.9501, 1.83), (-13.23, -1.08, 1.872), (-12.94, -3.062, 1.55), (-12.45, -4.576, 1.089), (-8.774, -6.943, 1.063), (-8.269, -7.076, 0.3828), (-12.63, 3.985, 1.259), (-12.73, 3.73, 1.312), (-13.17, 2.502, 1.388), (-13.29, 2.121, 1.331), (-13.42, -0.2291, 1.529), (-13.2, -1.213, 1.882), (-11.9, -4.28, 2.177), (-10.88, -5.458, 2.054), (-10.46, -5.814, 1.956), (-9.294, -6.678, 1.327), (-9.734, -6.387, 1.647), (-12.69, -2.827, 1.993), (-12.85, -2.534, 1.876), (-11.31, -5.035, 2.032), (-11.59, -4.744, 2.039), (-11.84, -4.332, 2.186), (-11.91, -4.203, 2.2), (-11.88, -4.265, 2.201), (-9.778, 5.515, -3.111), (-11.24, 3.603, -2.575), (-9.628, 2.948, -4.431), (-10.67, 6.158, -1.082), (-12.07, 1.538, -1.998), (-10.38, 1.09, -3.912), (-12.22, 4.127, -0.5118), (-12.25, -0.5988, -1.403), (-10.54, -0.833, -3.377), (-13.11, 1.936, 0.1004), (-8.228, -1.026, -5.112), (-11.76, -2.726, -0.8139), (-10.1, -2.747, -2.846), (-13.29, -0.3328, 0.7315), (-7.855, -2.654, -4.661), (-10.63, -4.762, -0.2521), (-9.08, -4.579, -2.341), (-12.78, -2.591, 1.357), (-8.894, -6.628, 0.2605), (-7.519, -6.259, -1.879), (-11.57, -4.752, 1.954)], [], [(0, 1, 2), (0, 2, 3), (4, 1, 0, 5), (2, 1, 6), (0, 3, 7), (3, 2, 8), (9, 1, 4, 10), (5, 0, 7, 11), (2, 6, 12), (1, 13, 14, 15, 6), (7, 3, 16), (3, 8, 17), (2, 12, 8), (13, 1, 9, 18), (11, 7, 19, 20), (12, 6, 21), (6, 15, 22, 23, 24), (7, 16, 25), (3, 17, 16), (17, 8, 26), (8, 12, 27), (7, 25, 28, 29, 19), (12, 21, 30), (6, 24, 21), (31, 24, 23), (25, 16, 32), (16, 17, 33), (17, 26, 34), (8, 27, 26), (12, 30, 27), (28, 25, 35, 36, 37), (30, 21, 38), (21, 24, 39), (40, 24, 31), (25, 32, 41), (16, 33, 32), (17, 34, 33), (34, 26, 42), (26, 27, 43), (27, 30, 44), (25, 41, 35), (36, 35, 45), (30, 38, 46), (21, 39, 38), (24, 40, 47, 48, 49, 39), (41, 32, 50), (32, 33, 51), (33, 34, 52), (34, 42, 53), (26, 43, 42), (27, 44, 43), (30, 46, 44), (35, 41, 54, 55, 56, 57), (45, 35, 58), (46, 38, 59), (38, 39, 60), (61, 39, 49), (41, 50, 62), (32, 51, 50), (33, 52, 51), (34, 53, 52), (53, 42, 63), (42, 43, 64), (43, 44, 65), (44, 46, 66), (35, 57, 58), (41, 62, 54), (55, 54, 67), (46, 59, 66), (59, 38, 60), (68, 60, 39, 61), (62, 50, 69), (50, 51, 70), (51, 52, 71), (52, 53, 72), (53, 63, 72), (63, 42, 64), (64, 43, 65), (65, 44, 66), (54, 62, 73), (67, 54, 74), (66, 59, 75), (59, 60, 76), (60, 68, 77, 78, 79), (62, 69, 73), (69, 50, 70), (70, 51, 71), (71, 52, 72), (72, 63, 80), (63, 64, 81), (64, 65, 82), (65, 66, 83), (74, 54, 73, 84, 85), (66, 75, 83), (59, 76, 75), (76, 60, 79), (79, 78, 86, 87), (73, 69, 88), (69, 70, 89), (70, 71, 90), (71, 72, 91), (72, 80, 91), (63, 81, 80), (81, 64, 82), (82, 65, 83), (84, 73, 92), (83, 75, 93), (75, 76, 94), (76, 79, 95), (96, 79, 87), (73, 88, 97, 98, 92), (69, 89, 88), (89, 70, 90), (90, 71, 91), (91, 80, 99), (80, 81, 100), (81, 82, 101), (82, 83, 102), (83, 93, 102), (75, 94, 93), (76, 95, 94), (103, 95, 79, 96), (97, 88, 104), (105, 88, 89, 106), (89, 90, 107), (90, 91, 108), (91, 99, 108), (80, 100, 99), (81, 101, 100), (101, 82, 102), (102, 93, 109), (93, 94, 110), (111, 94, 95, 112), (113, 95, 103), (104, 88, 105), (89, 107, 114, 115, 106), (107, 90, 108), (116, 108, 99, 117), (118, 99, 100, 119), (100, 101, 120), (101, 102, 121), (102, 109, 121), (93, 110, 109), (122, 110, 94, 111), (95, 113, 123, 112), (114, 107, 124), (125, 107, 108, 126), (108, 116, 127, 126), (99, 118, 128, 117), (119, 100, 120, 129), (101, 121, 120), (121, 109, 130), (131, 109, 110, 132), (110, 122, 133, 134), (124, 107, 125), (129, 120, 135, 136), (120, 121, 130), (130, 109, 131, 137, 138, 139), (132, 110, 134), (135, 120, 130, 140), (141, 130, 139), (140, 130, 141), (37, 36, 45, 58, 57, 56, 142), (29, 28, 37, 142, 143, 144), (56, 55, 67, 74, 85, 145, 142), (20, 19, 29, 144), (144, 143, 146, 147), (142, 145, 148, 143), (85, 84, 92, 98, 145), (10, 4, 5, 11, 20, 144, 147), (147, 146, 149, 150), (143, 148, 151, 146), (145, 98, 97, 104, 105, 106, 115, 148), (18, 9, 10, 147, 150, 152), (150, 149, 153, 154), (146, 151, 155, 149), (148, 115, 114, 124, 125, 126, 127, 151), (14, 13, 18, 152), (152, 150, 154, 156), (154, 153, 157, 158), (149, 155, 159, 153), (151, 127, 116, 117, 128, 155), (22, 15, 14, 152, 156), (48, 47, 156, 154, 158), (158, 157, 160, 161), (153, 159, 162, 157), (155, 128, 118, 119, 129, 136, 159), (47, 40, 31, 23, 22, 156), (77, 68, 61, 49, 48, 158, 161), (161, 160, 123, 113, 103, 96, 87, 86), (157, 162, 137, 131, 132, 134, 133, 160), (159, 136, 135, 140, 141, 139, 138, 162), (86, 78, 77, 161), (160, 133, 122, 111, 112, 123), (138, 137, 162)])
me_icosphere_004.use_remesh_preserve_volume = False
me_icosphere_004.use_remesh_preserve_attributes = False
me_icosphere_004.use_mirror_vertex_groups = False
me_icosphere_004.update()

# ---- objects
ob_cube = bpy.data.objects.new('Cube', me_cube_001)
ob_icosphere_003 = bpy.data.objects.new('Icosphere.003', me_icosphere_004)
ob_lamp = bpy.data.objects.new('Lamp', light_lamp)
ob_camera = bpy.data.objects.new('Camera', cam_camera)

# ---- transforms, parenting, visibility, modifiers, constraints
ob_cube.location = (-0.1913, 0.7082, 4.272)
ob_cube.scale = (1.589, 0.2814, 2.941)
ob_cube.lineart.crease_threshold = 0.0
ob_icosphere_003.location = (-0.7383, 0.5882, 11.64)
ob_icosphere_003.rotation_euler = (0.3991, -0.0, -0.02662)
ob_icosphere_003.scale = (0.2356, 0.5533, 0.3819)
ob_icosphere_003.hide_viewport = True
ob_icosphere_003.lineart.crease_threshold = 0.0
_m = ob_icosphere_003.modifiers.new('Mirror', 'MIRROR')
ob_lamp.location = (4.076, 1.005, 5.904)
ob_lamp.rotation_euler = (0.6503, 0.05522, 1.866)
ob_lamp.lock_rotations_4d = False
ob_lamp.empty_display_type = 'ARROWS'
ob_lamp.color = (0.0, 0.0, 0.0, 0.0)
ob_lamp.lineart.crease_threshold = 0.0
ob_camera.location = (7.481, -6.508, 5.344)
ob_camera.rotation_euler = (1.109, 0.01082, 0.8149)
ob_camera.lock_rotations_4d = False
ob_camera.empty_display_type = 'ARROWS'
ob_camera.color = (0.0, 0.0, 0.0, 0.0)
ob_camera.display_type = 'WIRE'
ob_camera.lineart.crease_threshold = 0.0

# ---- collection membership
col_collection_1.objects.link(ob_cube)
col_collection_1.objects.link(ob_icosphere_003)
col_collection_1.objects.link(ob_lamp)
col_collection_1.objects.link(ob_camera)

# ---- scene / render settings (as saved in the file)
scene.camera = ob_camera
scene.frame_start = 1; scene.frame_end = 250; scene.frame_set(2)
scene.render.engine = 'BLENDER_EEVEE_NEXT'
scene.render.resolution_percentage = 50
scene.render.dither_intensity = 0.0
scene.cycles.use_denoising = False
scene.cycles.samples = 128
scene.cycles.sampling_pattern = 'TABULATED_SOBOL'
scene.cycles.light_sampling_threshold = 0.0
scene.cycles.use_adaptive_sampling = False
scene.cycles.use_light_tree = False
scene.cycles.blur_glossy = 0.0
scene.cycles.sample_clamp_indirect = 0.0
scene.view_settings.view_transform = 'Standard'
bpy.context.view_layer.update()
